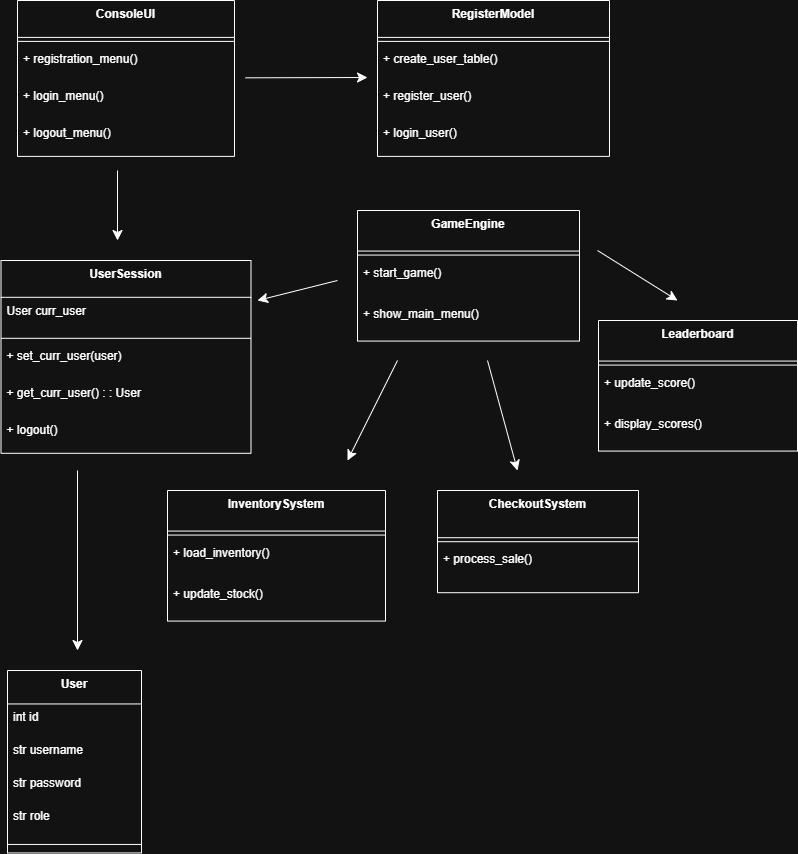

The diagram above was exported from draw.io. Its source (the exported page's mxGraphModel, read from the mxfile embedded in the PNG):
<mxGraphModel dx="2350" dy="873" grid="1" gridSize="10" guides="1" tooltips="1" connect="1" arrows="1" fold="1" page="1" pageScale="1" pageWidth="850" pageHeight="1100" math="0" shadow="0">
  <root>
    <mxCell id="0" />
    <mxCell id="1" parent="0" />
    <mxCell id="U5hiECm6xG-v1eu0yvdz-1" parent="1" style="swimlane;fontStyle=1;align=center;verticalAlign=top;childLayout=stackLayout;horizontal=1;startSize=33.45454545454545;horizontalStack=0;resizeParent=1;resizeParentMax=0;resizeLast=0;collapsible=0;marginBottom=0;" value="User" vertex="1">
      <mxGeometry height="182.45454545454544" width="134" x="-790" y="740" as="geometry" />
    </mxCell>
    <mxCell id="U5hiECm6xG-v1eu0yvdz-2" parent="U5hiECm6xG-v1eu0yvdz-1" style="text;strokeColor=none;fillColor=none;align=left;verticalAlign=top;spacingLeft=4;spacingRight=4;overflow=hidden;rotatable=0;points=[[0,0.5],[1,0.5]];portConstraint=eastwest;" value="int id" vertex="1">
      <mxGeometry height="33" width="134" y="33.45454545454545" as="geometry" />
    </mxCell>
    <mxCell id="U5hiECm6xG-v1eu0yvdz-3" parent="U5hiECm6xG-v1eu0yvdz-1" style="text;strokeColor=none;fillColor=none;align=left;verticalAlign=top;spacingLeft=4;spacingRight=4;overflow=hidden;rotatable=0;points=[[0,0.5],[1,0.5]];portConstraint=eastwest;" value="str username" vertex="1">
      <mxGeometry height="33" width="134" y="66.45454545454545" as="geometry" />
    </mxCell>
    <mxCell id="U5hiECm6xG-v1eu0yvdz-4" parent="U5hiECm6xG-v1eu0yvdz-1" style="text;strokeColor=none;fillColor=none;align=left;verticalAlign=top;spacingLeft=4;spacingRight=4;overflow=hidden;rotatable=0;points=[[0,0.5],[1,0.5]];portConstraint=eastwest;" value="str password" vertex="1">
      <mxGeometry height="33" width="134" y="99.45454545454545" as="geometry" />
    </mxCell>
    <mxCell id="U5hiECm6xG-v1eu0yvdz-5" parent="U5hiECm6xG-v1eu0yvdz-1" style="text;strokeColor=none;fillColor=none;align=left;verticalAlign=top;spacingLeft=4;spacingRight=4;overflow=hidden;rotatable=0;points=[[0,0.5],[1,0.5]];portConstraint=eastwest;" value="str role" vertex="1">
      <mxGeometry height="33" width="134" y="132.45454545454544" as="geometry" />
    </mxCell>
    <mxCell id="U5hiECm6xG-v1eu0yvdz-6" parent="U5hiECm6xG-v1eu0yvdz-1" style="line;strokeWidth=1;fillColor=none;align=left;verticalAlign=middle;spacingTop=-1;spacingLeft=3;spacingRight=3;rotatable=0;labelPosition=right;points=[];portConstraint=eastwest;strokeColor=inherit;" vertex="1">
      <mxGeometry height="17" width="134" y="165.45454545454544" as="geometry" />
    </mxCell>
    <mxCell id="U5hiECm6xG-v1eu0yvdz-7" parent="1" style="swimlane;fontStyle=1;align=center;verticalAlign=top;childLayout=stackLayout;horizontal=1;startSize=36.8;horizontalStack=0;resizeParent=1;resizeParentMax=0;resizeLast=0;collapsible=0;marginBottom=0;" value="UserSession" vertex="1">
      <mxGeometry height="192.8" width="250" x="-796.5" y="330" as="geometry" />
    </mxCell>
    <mxCell id="U5hiECm6xG-v1eu0yvdz-8" parent="U5hiECm6xG-v1eu0yvdz-7" style="text;strokeColor=none;fillColor=none;align=left;verticalAlign=top;spacingLeft=4;spacingRight=4;overflow=hidden;rotatable=0;points=[[0,0.5],[1,0.5]];portConstraint=eastwest;" value="User curr_user" vertex="1">
      <mxGeometry height="37" width="250" y="36.8" as="geometry" />
    </mxCell>
    <mxCell id="U5hiECm6xG-v1eu0yvdz-9" parent="U5hiECm6xG-v1eu0yvdz-7" style="line;strokeWidth=1;fillColor=none;align=left;verticalAlign=middle;spacingTop=-1;spacingLeft=3;spacingRight=3;rotatable=0;labelPosition=right;points=[];portConstraint=eastwest;strokeColor=inherit;" vertex="1">
      <mxGeometry height="8" width="250" y="73.8" as="geometry" />
    </mxCell>
    <mxCell id="U5hiECm6xG-v1eu0yvdz-10" parent="U5hiECm6xG-v1eu0yvdz-7" style="text;strokeColor=none;fillColor=none;align=left;verticalAlign=top;spacingLeft=4;spacingRight=4;overflow=hidden;rotatable=0;points=[[0,0.5],[1,0.5]];portConstraint=eastwest;" value="+ set_curr_user(user)" vertex="1">
      <mxGeometry height="37" width="250" y="81.8" as="geometry" />
    </mxCell>
    <mxCell id="U5hiECm6xG-v1eu0yvdz-11" parent="U5hiECm6xG-v1eu0yvdz-7" style="text;strokeColor=none;fillColor=none;align=left;verticalAlign=top;spacingLeft=4;spacingRight=4;overflow=hidden;rotatable=0;points=[[0,0.5],[1,0.5]];portConstraint=eastwest;" value="+ get_curr_user() : : User" vertex="1">
      <mxGeometry height="37" width="250" y="118.8" as="geometry" />
    </mxCell>
    <mxCell id="U5hiECm6xG-v1eu0yvdz-12" parent="U5hiECm6xG-v1eu0yvdz-7" style="text;strokeColor=none;fillColor=none;align=left;verticalAlign=top;spacingLeft=4;spacingRight=4;overflow=hidden;rotatable=0;points=[[0,0.5],[1,0.5]];portConstraint=eastwest;" value="+ logout()" vertex="1">
      <mxGeometry height="37" width="250" y="155.8" as="geometry" />
    </mxCell>
    <mxCell id="U5hiECm6xG-v1eu0yvdz-13" parent="1" style="swimlane;fontStyle=1;align=center;verticalAlign=top;childLayout=stackLayout;horizontal=1;startSize=36.888888888888886;horizontalStack=0;resizeParent=1;resizeParentMax=0;resizeLast=0;collapsible=0;marginBottom=0;" value="RegisterModel" vertex="1">
      <mxGeometry height="155.88888888888889" width="232" x="-420" y="70" as="geometry" />
    </mxCell>
    <mxCell id="U5hiECm6xG-v1eu0yvdz-14" parent="U5hiECm6xG-v1eu0yvdz-13" style="line;strokeWidth=1;fillColor=none;align=left;verticalAlign=middle;spacingTop=-1;spacingLeft=3;spacingRight=3;rotatable=0;labelPosition=right;points=[];portConstraint=eastwest;strokeColor=inherit;" vertex="1">
      <mxGeometry height="8" width="232" y="36.888888888888886" as="geometry" />
    </mxCell>
    <mxCell id="U5hiECm6xG-v1eu0yvdz-15" parent="U5hiECm6xG-v1eu0yvdz-13" style="text;strokeColor=none;fillColor=none;align=left;verticalAlign=top;spacingLeft=4;spacingRight=4;overflow=hidden;rotatable=0;points=[[0,0.5],[1,0.5]];portConstraint=eastwest;" value="+ create_user_table()" vertex="1">
      <mxGeometry height="37" width="232" y="44.888888888888886" as="geometry" />
    </mxCell>
    <mxCell id="U5hiECm6xG-v1eu0yvdz-16" parent="U5hiECm6xG-v1eu0yvdz-13" style="text;strokeColor=none;fillColor=none;align=left;verticalAlign=top;spacingLeft=4;spacingRight=4;overflow=hidden;rotatable=0;points=[[0,0.5],[1,0.5]];portConstraint=eastwest;" value="+ register_user()" vertex="1">
      <mxGeometry height="37" width="232" y="81.88888888888889" as="geometry" />
    </mxCell>
    <mxCell id="U5hiECm6xG-v1eu0yvdz-17" parent="U5hiECm6xG-v1eu0yvdz-13" style="text;strokeColor=none;fillColor=none;align=left;verticalAlign=top;spacingLeft=4;spacingRight=4;overflow=hidden;rotatable=0;points=[[0,0.5],[1,0.5]];portConstraint=eastwest;" value="+ login_user()" vertex="1">
      <mxGeometry height="37" width="232" y="118.88888888888889" as="geometry" />
    </mxCell>
    <mxCell id="U5hiECm6xG-v1eu0yvdz-18" parent="1" style="swimlane;fontStyle=1;align=center;verticalAlign=top;childLayout=stackLayout;horizontal=1;startSize=36.888888888888886;horizontalStack=0;resizeParent=1;resizeParentMax=0;resizeLast=0;collapsible=0;marginBottom=0;" value="ConsoleUI" vertex="1">
      <mxGeometry height="155.88888888888889" width="217" x="-780" y="70" as="geometry" />
    </mxCell>
    <mxCell id="U5hiECm6xG-v1eu0yvdz-19" parent="U5hiECm6xG-v1eu0yvdz-18" style="line;strokeWidth=1;fillColor=none;align=left;verticalAlign=middle;spacingTop=-1;spacingLeft=3;spacingRight=3;rotatable=0;labelPosition=right;points=[];portConstraint=eastwest;strokeColor=inherit;" vertex="1">
      <mxGeometry height="8" width="217" y="36.888888888888886" as="geometry" />
    </mxCell>
    <mxCell id="U5hiECm6xG-v1eu0yvdz-20" parent="U5hiECm6xG-v1eu0yvdz-18" style="text;strokeColor=none;fillColor=none;align=left;verticalAlign=top;spacingLeft=4;spacingRight=4;overflow=hidden;rotatable=0;points=[[0,0.5],[1,0.5]];portConstraint=eastwest;" value="+ registration_menu()" vertex="1">
      <mxGeometry height="37" width="217" y="44.888888888888886" as="geometry" />
    </mxCell>
    <mxCell id="U5hiECm6xG-v1eu0yvdz-21" parent="U5hiECm6xG-v1eu0yvdz-18" style="text;strokeColor=none;fillColor=none;align=left;verticalAlign=top;spacingLeft=4;spacingRight=4;overflow=hidden;rotatable=0;points=[[0,0.5],[1,0.5]];portConstraint=eastwest;" value="+ login_menu()" vertex="1">
      <mxGeometry height="37" width="217" y="81.88888888888889" as="geometry" />
    </mxCell>
    <mxCell id="U5hiECm6xG-v1eu0yvdz-22" parent="U5hiECm6xG-v1eu0yvdz-18" style="text;strokeColor=none;fillColor=none;align=left;verticalAlign=top;spacingLeft=4;spacingRight=4;overflow=hidden;rotatable=0;points=[[0,0.5],[1,0.5]];portConstraint=eastwest;" value="+ logout_menu()" vertex="1">
      <mxGeometry height="37" width="217" y="118.88888888888889" as="geometry" />
    </mxCell>
    <mxCell id="U5hiECm6xG-v1eu0yvdz-23" parent="1" style="swimlane;fontStyle=1;align=center;verticalAlign=top;childLayout=stackLayout;horizontal=1;startSize=40.57142857142857;horizontalStack=0;resizeParent=1;resizeParentMax=0;resizeLast=0;collapsible=0;marginBottom=0;" value="GameEngine" vertex="1">
      <mxGeometry height="130.57142857142856" width="222" x="-440" y="280" as="geometry" />
    </mxCell>
    <mxCell id="U5hiECm6xG-v1eu0yvdz-24" parent="U5hiECm6xG-v1eu0yvdz-23" style="line;strokeWidth=1;fillColor=none;align=left;verticalAlign=middle;spacingTop=-1;spacingLeft=3;spacingRight=3;rotatable=0;labelPosition=right;points=[];portConstraint=eastwest;strokeColor=inherit;" vertex="1">
      <mxGeometry height="8" width="222" y="40.57142857142857" as="geometry" />
    </mxCell>
    <mxCell id="U5hiECm6xG-v1eu0yvdz-25" parent="U5hiECm6xG-v1eu0yvdz-23" style="text;strokeColor=none;fillColor=none;align=left;verticalAlign=top;spacingLeft=4;spacingRight=4;overflow=hidden;rotatable=0;points=[[0,0.5],[1,0.5]];portConstraint=eastwest;" value="+ start_game()" vertex="1">
      <mxGeometry height="41" width="222" y="48.57142857142857" as="geometry" />
    </mxCell>
    <mxCell id="U5hiECm6xG-v1eu0yvdz-26" parent="U5hiECm6xG-v1eu0yvdz-23" style="text;strokeColor=none;fillColor=none;align=left;verticalAlign=top;spacingLeft=4;spacingRight=4;overflow=hidden;rotatable=0;points=[[0,0.5],[1,0.5]];portConstraint=eastwest;" value="+ show_main_menu()" vertex="1">
      <mxGeometry height="41" width="222" y="89.57142857142857" as="geometry" />
    </mxCell>
    <mxCell id="U5hiECm6xG-v1eu0yvdz-27" parent="1" style="swimlane;fontStyle=1;align=center;verticalAlign=top;childLayout=stackLayout;horizontal=1;startSize=40.57142857142857;horizontalStack=0;resizeParent=1;resizeParentMax=0;resizeLast=0;collapsible=0;marginBottom=0;" value="InventorySystem" vertex="1">
      <mxGeometry height="130.57142857142856" width="218" x="-630" y="560" as="geometry" />
    </mxCell>
    <mxCell id="U5hiECm6xG-v1eu0yvdz-28" parent="U5hiECm6xG-v1eu0yvdz-27" style="line;strokeWidth=1;fillColor=none;align=left;verticalAlign=middle;spacingTop=-1;spacingLeft=3;spacingRight=3;rotatable=0;labelPosition=right;points=[];portConstraint=eastwest;strokeColor=inherit;" vertex="1">
      <mxGeometry height="8" width="218" y="40.57142857142857" as="geometry" />
    </mxCell>
    <mxCell id="U5hiECm6xG-v1eu0yvdz-29" parent="U5hiECm6xG-v1eu0yvdz-27" style="text;strokeColor=none;fillColor=none;align=left;verticalAlign=top;spacingLeft=4;spacingRight=4;overflow=hidden;rotatable=0;points=[[0,0.5],[1,0.5]];portConstraint=eastwest;" value="+ load_inventory()" vertex="1">
      <mxGeometry height="41" width="218" y="48.57142857142857" as="geometry" />
    </mxCell>
    <mxCell id="U5hiECm6xG-v1eu0yvdz-30" parent="U5hiECm6xG-v1eu0yvdz-27" style="text;strokeColor=none;fillColor=none;align=left;verticalAlign=top;spacingLeft=4;spacingRight=4;overflow=hidden;rotatable=0;points=[[0,0.5],[1,0.5]];portConstraint=eastwest;" value="+ update_stock()" vertex="1">
      <mxGeometry height="41" width="218" y="89.57142857142857" as="geometry" />
    </mxCell>
    <mxCell id="U5hiECm6xG-v1eu0yvdz-31" parent="1" style="swimlane;fontStyle=1;align=center;verticalAlign=top;childLayout=stackLayout;horizontal=1;startSize=47.2;horizontalStack=0;resizeParent=1;resizeParentMax=0;resizeLast=0;collapsible=0;marginBottom=0;" value="CheckoutSystem" vertex="1">
      <mxGeometry height="102.2" width="201" x="-360" y="560" as="geometry" />
    </mxCell>
    <mxCell id="U5hiECm6xG-v1eu0yvdz-32" parent="U5hiECm6xG-v1eu0yvdz-31" style="line;strokeWidth=1;fillColor=none;align=left;verticalAlign=middle;spacingTop=-1;spacingLeft=3;spacingRight=3;rotatable=0;labelPosition=right;points=[];portConstraint=eastwest;strokeColor=inherit;" vertex="1">
      <mxGeometry height="8" width="201" y="47.2" as="geometry" />
    </mxCell>
    <mxCell id="U5hiECm6xG-v1eu0yvdz-33" parent="U5hiECm6xG-v1eu0yvdz-31" style="text;strokeColor=none;fillColor=none;align=left;verticalAlign=top;spacingLeft=4;spacingRight=4;overflow=hidden;rotatable=0;points=[[0,0.5],[1,0.5]];portConstraint=eastwest;" value="+ process_sale()" vertex="1">
      <mxGeometry height="47" width="201" y="55.2" as="geometry" />
    </mxCell>
    <mxCell id="U5hiECm6xG-v1eu0yvdz-34" parent="1" style="swimlane;fontStyle=1;align=center;verticalAlign=top;childLayout=stackLayout;horizontal=1;startSize=40.57142857142857;horizontalStack=0;resizeParent=1;resizeParentMax=0;resizeLast=0;collapsible=0;marginBottom=0;" value="Leaderboard" vertex="1">
      <mxGeometry height="130.57142857142856" width="199" x="-199" y="390" as="geometry" />
    </mxCell>
    <mxCell id="U5hiECm6xG-v1eu0yvdz-35" parent="U5hiECm6xG-v1eu0yvdz-34" style="line;strokeWidth=1;fillColor=none;align=left;verticalAlign=middle;spacingTop=-1;spacingLeft=3;spacingRight=3;rotatable=0;labelPosition=right;points=[];portConstraint=eastwest;strokeColor=inherit;" vertex="1">
      <mxGeometry height="8" width="199" y="40.57142857142857" as="geometry" />
    </mxCell>
    <mxCell id="U5hiECm6xG-v1eu0yvdz-36" parent="U5hiECm6xG-v1eu0yvdz-34" style="text;strokeColor=none;fillColor=none;align=left;verticalAlign=top;spacingLeft=4;spacingRight=4;overflow=hidden;rotatable=0;points=[[0,0.5],[1,0.5]];portConstraint=eastwest;" value="+ update_score()" vertex="1">
      <mxGeometry height="41" width="199" y="48.57142857142857" as="geometry" />
    </mxCell>
    <mxCell id="U5hiECm6xG-v1eu0yvdz-37" parent="U5hiECm6xG-v1eu0yvdz-34" style="text;strokeColor=none;fillColor=none;align=left;verticalAlign=top;spacingLeft=4;spacingRight=4;overflow=hidden;rotatable=0;points=[[0,0.5],[1,0.5]];portConstraint=eastwest;" value="+ display_scores()" vertex="1">
      <mxGeometry height="41" width="199" y="89.57142857142857" as="geometry" />
    </mxCell>
    <mxCell id="U5hiECm6xG-v1eu0yvdz-38" edge="1" parent="1" style="edgeStyle=none;orthogonalLoop=1;jettySize=auto;html=1;rounded=0;fontSize=12;startSize=8;endSize=8;curved=1;" value="">
      <mxGeometry relative="1" width="140" as="geometry">
        <Array as="points" />
        <mxPoint x="-552" y="147.32" as="sourcePoint" />
        <mxPoint x="-430" y="147" as="targetPoint" />
      </mxGeometry>
    </mxCell>
    <mxCell id="U5hiECm6xG-v1eu0yvdz-39" edge="1" parent="1" style="edgeStyle=none;orthogonalLoop=1;jettySize=auto;html=1;rounded=0;fontSize=12;startSize=8;endSize=8;curved=1;" value="">
      <mxGeometry relative="1" width="140" as="geometry">
        <Array as="points" />
        <mxPoint x="-680" y="240" as="sourcePoint" />
        <mxPoint x="-680" y="310" as="targetPoint" />
      </mxGeometry>
    </mxCell>
    <mxCell id="U5hiECm6xG-v1eu0yvdz-40" edge="1" parent="1" style="edgeStyle=none;orthogonalLoop=1;jettySize=auto;html=1;rounded=0;fontSize=12;startSize=8;endSize=8;curved=1;" value="">
      <mxGeometry relative="1" width="140" as="geometry">
        <Array as="points" />
        <mxPoint x="-460" y="350" as="sourcePoint" />
        <mxPoint x="-540" y="370" as="targetPoint" />
      </mxGeometry>
    </mxCell>
    <mxCell id="U5hiECm6xG-v1eu0yvdz-41" edge="1" parent="1" style="edgeStyle=none;orthogonalLoop=1;jettySize=auto;html=1;rounded=0;fontSize=12;startSize=8;endSize=8;curved=1;" value="">
      <mxGeometry relative="1" width="140" as="geometry">
        <Array as="points" />
        <mxPoint x="-400" y="430" as="sourcePoint" />
        <mxPoint x="-450" y="530" as="targetPoint" />
      </mxGeometry>
    </mxCell>
    <mxCell id="U5hiECm6xG-v1eu0yvdz-42" edge="1" parent="1" style="edgeStyle=none;orthogonalLoop=1;jettySize=auto;html=1;rounded=0;fontSize=12;startSize=8;endSize=8;curved=1;" value="">
      <mxGeometry relative="1" width="140" as="geometry">
        <Array as="points" />
        <mxPoint x="-310" y="430" as="sourcePoint" />
        <mxPoint x="-280" y="540" as="targetPoint" />
      </mxGeometry>
    </mxCell>
    <mxCell id="U5hiECm6xG-v1eu0yvdz-43" edge="1" parent="1" style="edgeStyle=none;orthogonalLoop=1;jettySize=auto;html=1;rounded=0;fontSize=12;startSize=8;endSize=8;curved=1;" value="">
      <mxGeometry relative="1" width="140" as="geometry">
        <Array as="points" />
        <mxPoint x="-200" y="320" as="sourcePoint" />
        <mxPoint x="-120" y="370" as="targetPoint" />
      </mxGeometry>
    </mxCell>
    <mxCell id="U5hiECm6xG-v1eu0yvdz-44" edge="1" parent="1" style="edgeStyle=none;orthogonalLoop=1;jettySize=auto;html=1;rounded=0;fontSize=12;startSize=8;endSize=8;curved=1;" value="">
      <mxGeometry relative="1" width="140" as="geometry">
        <Array as="points" />
        <mxPoint x="-720" y="540" as="sourcePoint" />
        <mxPoint x="-720" y="720" as="targetPoint" />
      </mxGeometry>
    </mxCell>
  </root>
</mxGraphModel>